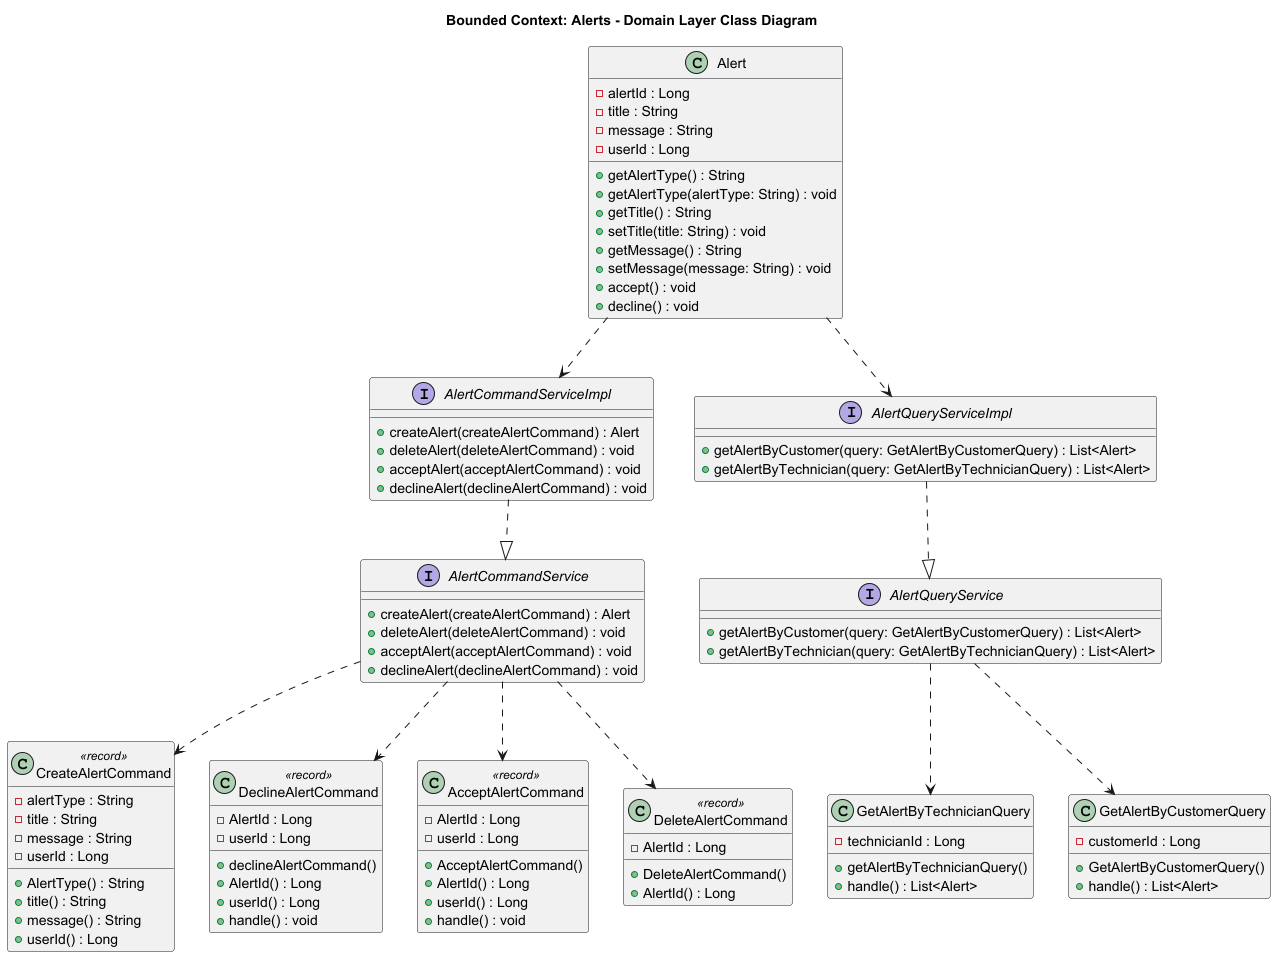

The diagram above was rendered by PlantUML. Its source (embedded in the PNG):
@startuml Alert_Bounded_Context_Domain_Layer

title Bounded Context: Alerts - Domain Layer Class Diagram


' ----------------------------------------------------
' INTERFACES Y CLASES DE IMPLEMENTACIÓN (Servicios)
' ----------------------------------------------------

interface AlertCommandService {
  + createAlert(createAlertCommand) : Alert
  + deleteAlert(deleteAlertCommand) : void
  + acceptAlert(acceptAlertCommand) : void
  + declineAlert(declineAlertCommand) : void
}

interface AlertCommandServiceImpl {
  + createAlert(createAlertCommand) : Alert
  + deleteAlert(deleteAlertCommand) : void
  + acceptAlert(acceptAlertCommand) : void
  + declineAlert(declineAlertCommand) : void
}

interface AlertQueryService {
  + getAlertByCustomer(query: GetAlertByCustomerQuery) : List<Alert>
  + getAlertByTechnician(query: GetAlertByTechnicianQuery) : List<Alert>
}

interface AlertQueryServiceImpl {
  + getAlertByCustomer(query: GetAlertByCustomerQuery) : List<Alert>
  + getAlertByTechnician(query: GetAlertByTechnicianQuery) : List<Alert>
}

' ----------------------------------------------------
' ENTIDAD PRINCIPAL
' ----------------------------------------------------

class Alert {
  - alertId : Long
  - title : String
  - message : String
  - userId : Long
  + getAlertType() : String
  + getAlertType(alertType: String) : void
  + getTitle() : String
  + setTitle(title: String) : void
  + getMessage() : String
  + setMessage(message: String) : void
  + accept() : void
  + decline() : void
}

' ----------------------------------------------------
' COMANDOS (<<record>> / DTOs)
' ----------------------------------------------------

class CreateAlertCommand <<record>> {
  - alertType : String
  - title : String
  - message : String
  - userId : Long
  + AlertType() : String
  + title() : String
  + message() : String
  + userId() : Long
}

class DeclineAlertCommand <<record>> {
  - AlertId : Long
  - userId : Long
  + declineAlertCommand()
  + AlertId() : Long
  + userId() : Long
  + handle() : void
}

class AcceptAlertCommand <<record>> {
  - AlertId : Long
  - userId : Long
  + AcceptAlertCommand()
  + AlertId() : Long
  + userId() : Long
  + handle() : void
}

class DeleteAlertCommand <<record>> {
  - AlertId : Long
  + DeleteAlertCommand()
  + AlertId() : Long
}

' ----------------------------------------------------
' QUERIES (Consultas)
' ----------------------------------------------------

class GetAlertByTechnicianQuery {
  - technicianId : Long
  + getAlertByTechnicianQuery()
  + handle() : List<Alert>
}

class GetAlertByCustomerQuery {
  - customerId : Long
  + GetAlertByCustomerQuery()
  + handle() : List<Alert>
}

' ----------------------------------------------------
' RELACIONES
' ----------------------------------------------------

' 1. Implementación de Servicios
AlertCommandServiceImpl ..|> AlertCommandService
AlertQueryServiceImpl ..|> AlertQueryService

' 2. AlertCommandService y Comandos (Tus Conexiones)
AlertCommandService ..> CreateAlertCommand
AlertCommandService ..> DeclineAlertCommand
AlertCommandService ..> AcceptAlertCommand
AlertCommandService ..> DeleteAlertCommand

' 3. AlertCommandServiceImpl y Alert (Conexión visible)
Alert  ..> AlertCommandServiceImpl
Alert  ..> AlertQueryServiceImpl

' 4. AlertQueryService y Queries (Tus Conexiones)
AlertQueryService ..> GetAlertByCustomerQuery
AlertQueryService ..> GetAlertByTechnicianQuery


@enduml